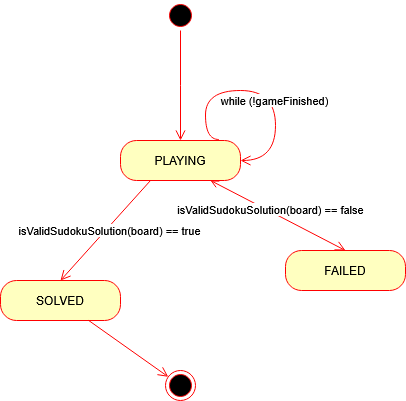

The diagram above was exported from draw.io. Its source (the exported page's mxGraphModel, read from the mxfile embedded in the PNG):
<mxGraphModel dx="-325" dy="497" grid="1" gridSize="10" guides="1" tooltips="1" connect="1" arrows="1" fold="1" page="1" pageScale="1" pageWidth="827" pageHeight="1169" math="0" shadow="0">
  <root>
    <mxCell id="0" />
    <mxCell id="1" parent="0" />
    <mxCell id="pdbGg9T4OVQC2EuH0sZV-55" value="" style="ellipse;html=1;shape=startState;fillColor=#000000;strokeColor=#ff0000;" vertex="1" parent="1">
      <mxGeometry x="1440" y="630" width="30" height="30" as="geometry" />
    </mxCell>
    <mxCell id="pdbGg9T4OVQC2EuH0sZV-56" value="" style="edgeStyle=orthogonalEdgeStyle;html=1;verticalAlign=bottom;endArrow=open;endSize=8;strokeColor=#ff0000;rounded=0;" edge="1" parent="1" source="pdbGg9T4OVQC2EuH0sZV-55">
      <mxGeometry relative="1" as="geometry">
        <mxPoint x="1455" y="770" as="targetPoint" />
      </mxGeometry>
    </mxCell>
    <mxCell id="pdbGg9T4OVQC2EuH0sZV-57" value="PLAYING" style="rounded=1;whiteSpace=wrap;html=1;arcSize=40;fontColor=#000000;fillColor=#ffffc0;strokeColor=#ff0000;" vertex="1" parent="1">
      <mxGeometry x="1395" y="770" width="120" height="40" as="geometry" />
    </mxCell>
    <mxCell id="pdbGg9T4OVQC2EuH0sZV-58" value="" style="html=1;verticalAlign=bottom;endArrow=open;endSize=8;strokeColor=#ff0000;rounded=0;entryX=0.5;entryY=0;entryDx=0;entryDy=0;exitX=0.25;exitY=1;exitDx=0;exitDy=0;" edge="1" parent="1" source="pdbGg9T4OVQC2EuH0sZV-57" target="pdbGg9T4OVQC2EuH0sZV-61">
      <mxGeometry relative="1" as="geometry">
        <mxPoint x="1455" y="870" as="targetPoint" />
      </mxGeometry>
    </mxCell>
    <mxCell id="pdbGg9T4OVQC2EuH0sZV-59" value="isValidSudokuSolution(board) == true" style="edgeLabel;html=1;align=center;verticalAlign=middle;resizable=0;points=[];" vertex="1" connectable="0" parent="pdbGg9T4OVQC2EuH0sZV-58">
      <mxGeometry x="-0.0284" y="2" relative="1" as="geometry">
        <mxPoint as="offset" />
      </mxGeometry>
    </mxCell>
    <mxCell id="pdbGg9T4OVQC2EuH0sZV-60" value="" style="ellipse;html=1;shape=endState;fillColor=#000000;strokeColor=#ff0000;" vertex="1" parent="1">
      <mxGeometry x="1440" y="1000" width="30" height="30" as="geometry" />
    </mxCell>
    <mxCell id="pdbGg9T4OVQC2EuH0sZV-61" value="SOLVED" style="rounded=1;whiteSpace=wrap;html=1;arcSize=40;fontColor=#000000;fillColor=#ffffc0;strokeColor=#ff0000;" vertex="1" parent="1">
      <mxGeometry x="1275" y="910" width="120" height="40" as="geometry" />
    </mxCell>
    <mxCell id="pdbGg9T4OVQC2EuH0sZV-62" value="" style="html=1;verticalAlign=bottom;endArrow=open;endSize=8;strokeColor=#ff0000;rounded=0;" edge="1" parent="1" source="pdbGg9T4OVQC2EuH0sZV-61" target="pdbGg9T4OVQC2EuH0sZV-60">
      <mxGeometry relative="1" as="geometry">
        <mxPoint x="1380" y="1000" as="targetPoint" />
      </mxGeometry>
    </mxCell>
    <mxCell id="pdbGg9T4OVQC2EuH0sZV-63" value="FAILED " style="rounded=1;whiteSpace=wrap;html=1;arcSize=40;fontColor=#000000;fillColor=#ffffc0;strokeColor=#ff0000;" vertex="1" parent="1">
      <mxGeometry x="1560" y="880" width="120" height="40" as="geometry" />
    </mxCell>
    <mxCell id="pdbGg9T4OVQC2EuH0sZV-64" value="" style="html=1;verticalAlign=bottom;endArrow=open;endSize=8;strokeColor=#ff0000;rounded=0;exitX=0.75;exitY=1;exitDx=0;exitDy=0;entryX=0.5;entryY=0;entryDx=0;entryDy=0;startArrow=open;startFill=0;" edge="1" parent="1" source="pdbGg9T4OVQC2EuH0sZV-57" target="pdbGg9T4OVQC2EuH0sZV-63">
      <mxGeometry relative="1" as="geometry">
        <mxPoint x="1594.7600000000002" y="865" as="targetPoint" />
        <mxPoint x="1524.7600000000002" y="820" as="sourcePoint" />
      </mxGeometry>
    </mxCell>
    <mxCell id="pdbGg9T4OVQC2EuH0sZV-65" value="isValidSudokuSolution(board) == false" style="edgeLabel;html=1;align=center;verticalAlign=middle;resizable=0;points=[];" vertex="1" connectable="0" parent="pdbGg9T4OVQC2EuH0sZV-64">
      <mxGeometry x="-0.1259" y="2" relative="1" as="geometry">
        <mxPoint as="offset" />
      </mxGeometry>
    </mxCell>
    <mxCell id="pdbGg9T4OVQC2EuH0sZV-66" value="" style="edgeStyle=orthogonalEdgeStyle;html=1;verticalAlign=bottom;endArrow=open;endSize=8;strokeColor=#ff0000;rounded=0;entryX=1;entryY=0.5;entryDx=0;entryDy=0;curved=1;exitX=0.819;exitY=-0.025;exitDx=0;exitDy=0;exitPerimeter=0;" edge="1" parent="1" source="pdbGg9T4OVQC2EuH0sZV-57" target="pdbGg9T4OVQC2EuH0sZV-57">
      <mxGeometry relative="1" as="geometry">
        <mxPoint x="1615" y="770" as="targetPoint" />
        <mxPoint x="1480" y="760" as="sourcePoint" />
        <Array as="points">
          <mxPoint x="1480" y="769" />
          <mxPoint x="1480" y="720" />
          <mxPoint x="1550" y="720" />
          <mxPoint x="1550" y="790" />
        </Array>
      </mxGeometry>
    </mxCell>
    <mxCell id="pdbGg9T4OVQC2EuH0sZV-67" value="while (!gameFinished)" style="edgeLabel;html=1;align=center;verticalAlign=middle;resizable=0;points=[];" vertex="1" connectable="0" parent="pdbGg9T4OVQC2EuH0sZV-66">
      <mxGeometry x="0.5178" y="-2" relative="1" as="geometry">
        <mxPoint y="-38" as="offset" />
      </mxGeometry>
    </mxCell>
  </root>
</mxGraphModel>